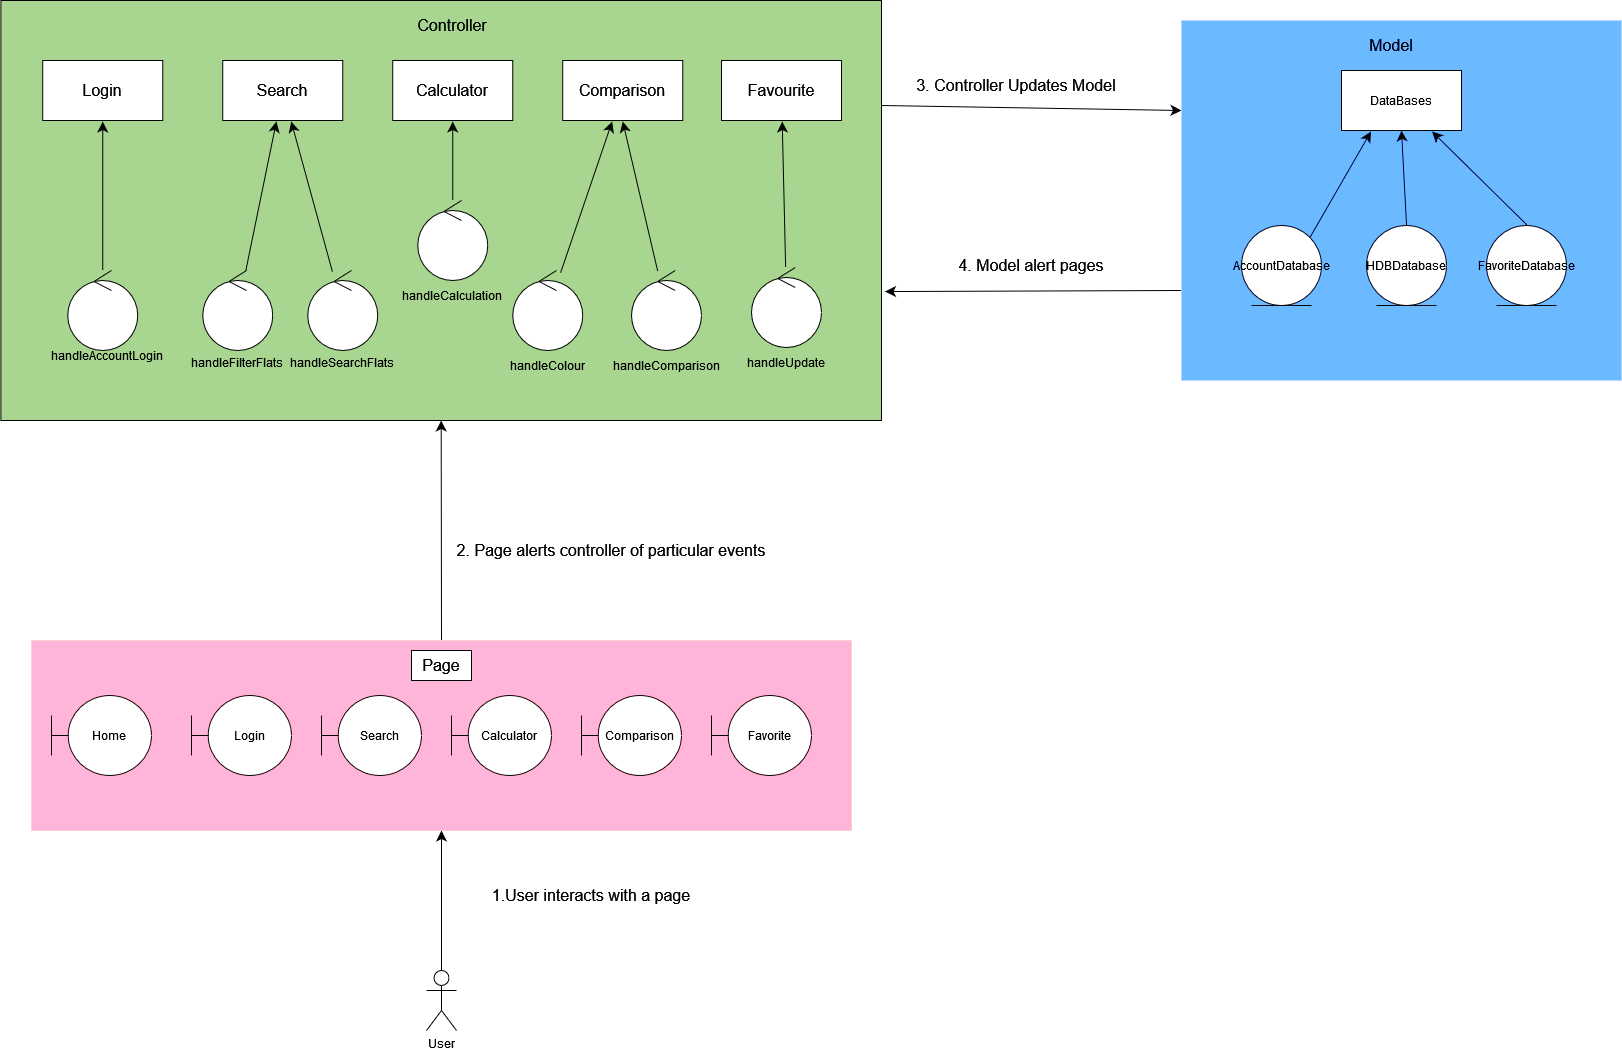

The diagram above was exported from draw.io. Its source (the exported page's mxGraphModel, read from the mxfile embedded in the PNG):
<mxGraphModel dx="2780" dy="1396" grid="1" gridSize="10" guides="1" tooltips="1" connect="1" arrows="1" fold="1" page="1" pageScale="1" pageWidth="850" pageHeight="1100" background="#FFFFFF" math="0" shadow="0">
  <root>
    <mxCell id="0" />
    <mxCell id="1" parent="0" />
    <mxCell id="Quemp6ai20f7P-iUz-UM-1" value="User" style="shape=umlActor;verticalLabelPosition=bottom;verticalAlign=top;html=1;outlineConnect=0;fontColor=#FFFFFF;strokeColor=#FFFFFF;fillColor=#000000;" vertex="1" parent="1">
      <mxGeometry x="215" y="970" width="30" height="60" as="geometry" />
    </mxCell>
    <mxCell id="Quemp6ai20f7P-iUz-UM-2" value="" style="endArrow=classic;html=1;rounded=0;fontSize=12;startSize=8;endSize=8;curved=1;exitX=0.5;exitY=0;exitDx=0;exitDy=0;exitPerimeter=0;entryX=0.5;entryY=1;entryDx=0;entryDy=0;fontColor=#FFFFFF;strokeColor=#FFFFFF;" edge="1" parent="1" source="Quemp6ai20f7P-iUz-UM-1" target="Quemp6ai20f7P-iUz-UM-4">
      <mxGeometry width="50" height="50" relative="1" as="geometry">
        <mxPoint x="-20" y="790" as="sourcePoint" />
        <mxPoint x="-95" y="830" as="targetPoint" />
      </mxGeometry>
    </mxCell>
    <mxCell id="Quemp6ai20f7P-iUz-UM-3" value="1.User interacts with a page" style="text;html=1;align=center;verticalAlign=middle;whiteSpace=wrap;rounded=0;fontSize=16;fontColor=#FFFFFF;" vertex="1" parent="1">
      <mxGeometry x="250" y="880" width="260" height="30" as="geometry" />
    </mxCell>
    <mxCell id="Quemp6ai20f7P-iUz-UM-30" style="edgeStyle=none;curved=1;rounded=0;orthogonalLoop=1;jettySize=auto;html=1;exitX=0.5;exitY=0;exitDx=0;exitDy=0;entryX=0.5;entryY=1;entryDx=0;entryDy=0;fontSize=12;startSize=8;endSize=8;fontColor=#FFFFFF;strokeColor=#FFFFFF;" edge="1" parent="1" source="Quemp6ai20f7P-iUz-UM-4" target="Quemp6ai20f7P-iUz-UM-29">
      <mxGeometry relative="1" as="geometry" />
    </mxCell>
    <mxCell id="Quemp6ai20f7P-iUz-UM-4" value="" style="rounded=0;whiteSpace=wrap;html=1;fillColor=#a20025;strokeColor=#6F0000;fontColor=#ffffff;" vertex="1" parent="1">
      <mxGeometry x="-180" y="640" width="820" height="190" as="geometry" />
    </mxCell>
    <mxCell id="Quemp6ai20f7P-iUz-UM-5" value="Page" style="text;html=1;align=center;verticalAlign=middle;whiteSpace=wrap;rounded=0;fontSize=16;fontColor=#FFFFFF;fillColor=#000000;perimeterSpacing=1;strokeWidth=1;strokeColor=#FCFCFC;" vertex="1" parent="1">
      <mxGeometry x="200" y="650" width="60" height="30" as="geometry" />
    </mxCell>
    <mxCell id="Quemp6ai20f7P-iUz-UM-18" value="Home" style="shape=umlBoundary;whiteSpace=wrap;html=1;fontColor=#FFFFFF;fillColor=#000000;perimeterSpacing=1;strokeWidth=1;strokeColor=#FCFCFC;" vertex="1" parent="1">
      <mxGeometry x="-160" y="695" width="100" height="80" as="geometry" />
    </mxCell>
    <mxCell id="Quemp6ai20f7P-iUz-UM-19" value="Login" style="shape=umlBoundary;whiteSpace=wrap;html=1;fontColor=#FFFFFF;fillColor=#000000;perimeterSpacing=1;strokeWidth=1;strokeColor=#FCFCFC;" vertex="1" parent="1">
      <mxGeometry x="-20" y="695" width="100" height="80" as="geometry" />
    </mxCell>
    <mxCell id="Quemp6ai20f7P-iUz-UM-20" value="Search" style="shape=umlBoundary;whiteSpace=wrap;html=1;fontColor=#FFFFFF;fillColor=#000000;perimeterSpacing=1;strokeWidth=1;strokeColor=#FCFCFC;" vertex="1" parent="1">
      <mxGeometry x="110" y="695" width="100" height="80" as="geometry" />
    </mxCell>
    <mxCell id="Quemp6ai20f7P-iUz-UM-21" value="Calculator" style="shape=umlBoundary;whiteSpace=wrap;html=1;fontColor=#FFFFFF;fillColor=#000000;perimeterSpacing=1;strokeWidth=1;strokeColor=#FCFCFC;" vertex="1" parent="1">
      <mxGeometry x="240" y="695" width="100" height="80" as="geometry" />
    </mxCell>
    <mxCell id="Quemp6ai20f7P-iUz-UM-22" value="Comparison" style="shape=umlBoundary;whiteSpace=wrap;html=1;fontColor=#FFFFFF;fillColor=#000000;perimeterSpacing=1;strokeWidth=1;strokeColor=#FCFCFC;" vertex="1" parent="1">
      <mxGeometry x="370" y="695" width="100" height="80" as="geometry" />
    </mxCell>
    <mxCell id="Quemp6ai20f7P-iUz-UM-28" value="2. Page alerts controller of particular events" style="text;html=1;align=center;verticalAlign=middle;whiteSpace=wrap;rounded=0;fontSize=16;fontColor=#FFFFFF;" vertex="1" parent="1">
      <mxGeometry x="230" y="535" width="340" height="30" as="geometry" />
    </mxCell>
    <mxCell id="Quemp6ai20f7P-iUz-UM-29" value="" style="rounded=0;whiteSpace=wrap;html=1;fontColor=#ffffff;fillColor=#194701;strokeColor=#FCFCFC;gradientColor=none;" vertex="1" parent="1">
      <mxGeometry x="-210.62" width="880.62" height="420" as="geometry" />
    </mxCell>
    <mxCell id="Quemp6ai20f7P-iUz-UM-31" value="" style="rounded=0;whiteSpace=wrap;html=1;fontColor=#FFFFFF;perimeterSpacing=1;strokeWidth=1;strokeColor=#FCFCFC;fillColor=#000000;" vertex="1" parent="1">
      <mxGeometry x="-168.75" y="60" width="120" height="60" as="geometry" />
    </mxCell>
    <mxCell id="Quemp6ai20f7P-iUz-UM-32" value="Controller" style="text;html=1;align=center;verticalAlign=middle;whiteSpace=wrap;rounded=0;fontSize=16;fontColor=#FFFFFF;" vertex="1" parent="1">
      <mxGeometry x="211.25" y="10" width="60" height="30" as="geometry" />
    </mxCell>
    <mxCell id="Quemp6ai20f7P-iUz-UM-33" value="Login" style="text;html=1;align=center;verticalAlign=middle;whiteSpace=wrap;rounded=0;fontSize=16;fontColor=#FFFFFF;fillColor=#000000;perimeterSpacing=1;strokeWidth=1;strokeColor=none;" vertex="1" parent="1">
      <mxGeometry x="-138.75" y="75" width="60" height="30" as="geometry" />
    </mxCell>
    <mxCell id="Quemp6ai20f7P-iUz-UM-34" value="" style="rounded=0;whiteSpace=wrap;html=1;fontColor=#FFFFFF;perimeterSpacing=1;strokeWidth=1;strokeColor=#FCFCFC;fillColor=#000000;" vertex="1" parent="1">
      <mxGeometry x="11.25" y="60" width="120" height="60" as="geometry" />
    </mxCell>
    <mxCell id="Quemp6ai20f7P-iUz-UM-35" value="Search" style="text;html=1;align=center;verticalAlign=middle;whiteSpace=wrap;rounded=0;fontSize=16;fontColor=#FFFFFF;fillColor=#000000;perimeterSpacing=1;strokeWidth=1;strokeColor=none;" vertex="1" parent="1">
      <mxGeometry x="41.25" y="75" width="60" height="30" as="geometry" />
    </mxCell>
    <mxCell id="Quemp6ai20f7P-iUz-UM-36" value="" style="rounded=0;whiteSpace=wrap;html=1;fontColor=#FFFFFF;perimeterSpacing=1;strokeWidth=1;strokeColor=#FCFCFC;fillColor=#000000;" vertex="1" parent="1">
      <mxGeometry x="181.25" y="60" width="120" height="60" as="geometry" />
    </mxCell>
    <mxCell id="Quemp6ai20f7P-iUz-UM-37" value="Calculator" style="text;html=1;align=center;verticalAlign=middle;whiteSpace=wrap;rounded=0;fontSize=16;fontColor=#FFFFFF;fillColor=#000000;perimeterSpacing=1;strokeWidth=1;strokeColor=none;" vertex="1" parent="1">
      <mxGeometry x="211.25" y="75" width="60" height="30" as="geometry" />
    </mxCell>
    <mxCell id="Quemp6ai20f7P-iUz-UM-38" value="" style="rounded=0;whiteSpace=wrap;html=1;fontColor=#FFFFFF;perimeterSpacing=1;strokeWidth=1;strokeColor=#FCFCFC;fillColor=#000000;" vertex="1" parent="1">
      <mxGeometry x="351.25" y="60" width="120" height="60" as="geometry" />
    </mxCell>
    <mxCell id="Quemp6ai20f7P-iUz-UM-39" value="Comparison" style="text;html=1;align=center;verticalAlign=middle;whiteSpace=wrap;rounded=0;fontSize=16;fontColor=#FFFFFF;fillColor=#000000;perimeterSpacing=1;strokeWidth=1;strokeColor=none;" vertex="1" parent="1">
      <mxGeometry x="381.25" y="75" width="60" height="30" as="geometry" />
    </mxCell>
    <mxCell id="Quemp6ai20f7P-iUz-UM-45" value="" style="edgeStyle=none;curved=1;rounded=0;orthogonalLoop=1;jettySize=auto;html=1;fontSize=12;startSize=8;endSize=8;entryX=0.5;entryY=1;entryDx=0;entryDy=0;fontColor=#FFFFFF;strokeColor=#FFFFFF;" edge="1" parent="1" source="Quemp6ai20f7P-iUz-UM-43" target="Quemp6ai20f7P-iUz-UM-31">
      <mxGeometry relative="1" as="geometry" />
    </mxCell>
    <mxCell id="Quemp6ai20f7P-iUz-UM-43" value="" style="ellipse;shape=umlControl;whiteSpace=wrap;html=1;fontColor=#FFFFFF;fillColor=#000000;perimeterSpacing=1;strokeWidth=1;strokeColor=#FCFCFC;" vertex="1" parent="1">
      <mxGeometry x="-143.75" y="270" width="70" height="80" as="geometry" />
    </mxCell>
    <mxCell id="Quemp6ai20f7P-iUz-UM-47" value="" style="edgeStyle=none;curved=1;rounded=0;orthogonalLoop=1;jettySize=auto;html=1;fontSize=12;startSize=8;endSize=8;fontColor=#FFFFFF;strokeColor=#FCFCFC;" edge="1" parent="1" source="Quemp6ai20f7P-iUz-UM-46" target="Quemp6ai20f7P-iUz-UM-34">
      <mxGeometry relative="1" as="geometry" />
    </mxCell>
    <mxCell id="Quemp6ai20f7P-iUz-UM-46" value="" style="ellipse;shape=umlControl;whiteSpace=wrap;html=1;fontColor=#FFFFFF;fillColor=#000000;perimeterSpacing=1;strokeWidth=1;strokeColor=#FCFCFC;" vertex="1" parent="1">
      <mxGeometry x="-8.75" y="270" width="70" height="80" as="geometry" />
    </mxCell>
    <mxCell id="Quemp6ai20f7P-iUz-UM-49" value="" style="edgeStyle=none;curved=1;rounded=0;orthogonalLoop=1;jettySize=auto;html=1;fontSize=12;startSize=8;endSize=8;fontColor=#FFFFFF;strokeColor=#FCFCFC;" edge="1" parent="1" source="Quemp6ai20f7P-iUz-UM-48" target="Quemp6ai20f7P-iUz-UM-34">
      <mxGeometry relative="1" as="geometry" />
    </mxCell>
    <mxCell id="Quemp6ai20f7P-iUz-UM-48" value="" style="ellipse;shape=umlControl;whiteSpace=wrap;html=1;fontColor=#FFFFFF;fillColor=#000000;perimeterSpacing=1;strokeWidth=1;strokeColor=#FCFCFC;" vertex="1" parent="1">
      <mxGeometry x="96.25" y="270" width="70" height="80" as="geometry" />
    </mxCell>
    <mxCell id="Quemp6ai20f7P-iUz-UM-51" value="" style="edgeStyle=none;curved=1;rounded=0;orthogonalLoop=1;jettySize=auto;html=1;fontSize=12;startSize=8;endSize=8;entryX=0.5;entryY=1;entryDx=0;entryDy=0;fontColor=#FFFFFF;strokeColor=#FCFCFC;" edge="1" parent="1" source="Quemp6ai20f7P-iUz-UM-50" target="Quemp6ai20f7P-iUz-UM-36">
      <mxGeometry relative="1" as="geometry" />
    </mxCell>
    <mxCell id="Quemp6ai20f7P-iUz-UM-50" value="" style="ellipse;shape=umlControl;whiteSpace=wrap;html=1;fontColor=#FFFFFF;fillColor=#000000;perimeterSpacing=1;strokeWidth=1;strokeColor=#FCFCFC;" vertex="1" parent="1">
      <mxGeometry x="206.25" y="200" width="70" height="80" as="geometry" />
    </mxCell>
    <mxCell id="Quemp6ai20f7P-iUz-UM-54" value="" style="edgeStyle=none;curved=1;rounded=0;orthogonalLoop=1;jettySize=auto;html=1;fontSize=12;startSize=8;endSize=8;fontColor=#FFFFFF;strokeColor=#FCFCFC;" edge="1" parent="1" source="Quemp6ai20f7P-iUz-UM-53" target="Quemp6ai20f7P-iUz-UM-38">
      <mxGeometry relative="1" as="geometry" />
    </mxCell>
    <mxCell id="Quemp6ai20f7P-iUz-UM-53" value="" style="ellipse;shape=umlControl;whiteSpace=wrap;html=1;fontColor=#FFFFFF;fillColor=#000000;perimeterSpacing=1;strokeWidth=1;strokeColor=#FCFCFC;" vertex="1" parent="1">
      <mxGeometry x="301.25" y="270" width="70" height="80" as="geometry" />
    </mxCell>
    <mxCell id="Quemp6ai20f7P-iUz-UM-57" value="" style="edgeStyle=none;curved=1;rounded=0;orthogonalLoop=1;jettySize=auto;html=1;fontSize=12;startSize=8;endSize=8;entryX=0.5;entryY=1;entryDx=0;entryDy=0;fontColor=#FFFFFF;strokeColor=#FCFCFC;" edge="1" parent="1" source="Quemp6ai20f7P-iUz-UM-55" target="Quemp6ai20f7P-iUz-UM-38">
      <mxGeometry relative="1" as="geometry">
        <mxPoint x="438.19444444444434" y="160" as="targetPoint" />
      </mxGeometry>
    </mxCell>
    <mxCell id="Quemp6ai20f7P-iUz-UM-55" value="" style="ellipse;shape=umlControl;whiteSpace=wrap;html=1;fontColor=#FFFFFF;fillColor=#000000;perimeterSpacing=1;strokeWidth=1;strokeColor=#FCFCFC;" vertex="1" parent="1">
      <mxGeometry x="420" y="270" width="70" height="80" as="geometry" />
    </mxCell>
    <mxCell id="Quemp6ai20f7P-iUz-UM-58" value="" style="endArrow=classic;html=1;rounded=0;fontSize=12;startSize=8;endSize=8;curved=1;entryX=0;entryY=0.25;entryDx=0;entryDy=0;exitX=1;exitY=0.25;exitDx=0;exitDy=0;fontColor=#FFFFFF;strokeColor=#FFFFFF;" edge="1" parent="1" source="Quemp6ai20f7P-iUz-UM-29" target="Quemp6ai20f7P-iUz-UM-59">
      <mxGeometry width="50" height="50" relative="1" as="geometry">
        <mxPoint x="530.63" y="115" as="sourcePoint" />
        <mxPoint x="580.63" y="65" as="targetPoint" />
      </mxGeometry>
    </mxCell>
    <mxCell id="Quemp6ai20f7P-iUz-UM-61" style="edgeStyle=none;curved=1;rounded=0;orthogonalLoop=1;jettySize=auto;html=1;exitX=0;exitY=0.75;exitDx=0;exitDy=0;entryX=1.004;entryY=0.693;entryDx=0;entryDy=0;fontSize=12;startSize=8;endSize=8;entryPerimeter=0;fontColor=#FFFFFF;strokeColor=#FFFFFF;" edge="1" parent="1" source="Quemp6ai20f7P-iUz-UM-59" target="Quemp6ai20f7P-iUz-UM-29">
      <mxGeometry relative="1" as="geometry" />
    </mxCell>
    <mxCell id="Quemp6ai20f7P-iUz-UM-59" value="" style="rounded=0;whiteSpace=wrap;html=1;fontColor=#ffffff;fillColor=#0050ef;strokeColor=#001DBC;" vertex="1" parent="1">
      <mxGeometry x="970" y="20" width="440" height="360" as="geometry" />
    </mxCell>
    <mxCell id="Quemp6ai20f7P-iUz-UM-60" value="3. Controller Updates Model" style="text;html=1;align=center;verticalAlign=middle;whiteSpace=wrap;rounded=0;fontSize=16;fontColor=#FFFFFF;" vertex="1" parent="1">
      <mxGeometry x="680" y="70" width="250" height="30" as="geometry" />
    </mxCell>
    <mxCell id="Quemp6ai20f7P-iUz-UM-62" value="4. Model alert pages" style="text;html=1;align=center;verticalAlign=middle;whiteSpace=wrap;rounded=0;fontSize=16;fontColor=#FFFFFF;" vertex="1" parent="1">
      <mxGeometry x="720" y="250" width="200" height="30" as="geometry" />
    </mxCell>
    <mxCell id="Quemp6ai20f7P-iUz-UM-63" value="Model" style="text;html=1;align=center;verticalAlign=middle;whiteSpace=wrap;rounded=0;fontSize=16;fontColor=#FFFFFF;" vertex="1" parent="1">
      <mxGeometry x="1150" y="30" width="60" height="30" as="geometry" />
    </mxCell>
    <mxCell id="Quemp6ai20f7P-iUz-UM-64" value="DataBases" style="rounded=0;whiteSpace=wrap;html=1;fontColor=#FFFFFF;fillColor=#000000;perimeterSpacing=1;strokeWidth=1;strokeColor=#FCFCFC;" vertex="1" parent="1">
      <mxGeometry x="1130" y="70" width="120" height="60" as="geometry" />
    </mxCell>
    <mxCell id="Quemp6ai20f7P-iUz-UM-70" style="edgeStyle=none;curved=1;rounded=0;orthogonalLoop=1;jettySize=auto;html=1;exitX=0.5;exitY=0;exitDx=0;exitDy=0;entryX=0.75;entryY=1;entryDx=0;entryDy=0;fontSize=12;startSize=8;endSize=8;fontColor=#FFFFFF;strokeColor=#FCFCFC;" edge="1" parent="1" source="Quemp6ai20f7P-iUz-UM-65" target="Quemp6ai20f7P-iUz-UM-64">
      <mxGeometry relative="1" as="geometry" />
    </mxCell>
    <mxCell id="Quemp6ai20f7P-iUz-UM-65" value="FavoriteDatabase" style="ellipse;shape=umlEntity;whiteSpace=wrap;html=1;fontColor=#FFFFFF;fillColor=#000000;perimeterSpacing=1;strokeWidth=1;strokeColor=#FCFCFC;" vertex="1" parent="1">
      <mxGeometry x="1275" y="225" width="80" height="80" as="geometry" />
    </mxCell>
    <mxCell id="Quemp6ai20f7P-iUz-UM-69" style="edgeStyle=none;curved=1;rounded=0;orthogonalLoop=1;jettySize=auto;html=1;exitX=0.5;exitY=0;exitDx=0;exitDy=0;fontSize=12;startSize=8;endSize=8;fontColor=#FFFFFF;strokeColor=#FCFCFC;" edge="1" parent="1" source="Quemp6ai20f7P-iUz-UM-66">
      <mxGeometry relative="1" as="geometry">
        <mxPoint x="1190" y="130" as="targetPoint" />
      </mxGeometry>
    </mxCell>
    <mxCell id="Quemp6ai20f7P-iUz-UM-66" value="HDBDatabase" style="ellipse;shape=umlEntity;whiteSpace=wrap;html=1;fontColor=#FFFFFF;fillColor=#000000;perimeterSpacing=1;strokeWidth=1;strokeColor=#FCFCFC;" vertex="1" parent="1">
      <mxGeometry x="1155" y="225" width="80" height="80" as="geometry" />
    </mxCell>
    <mxCell id="Quemp6ai20f7P-iUz-UM-68" style="edgeStyle=none;curved=1;rounded=0;orthogonalLoop=1;jettySize=auto;html=1;exitX=1;exitY=0;exitDx=0;exitDy=0;entryX=0.25;entryY=1;entryDx=0;entryDy=0;fontSize=12;startSize=8;endSize=8;fontColor=#FFFFFF;strokeColor=#FCFCFC;" edge="1" parent="1" source="Quemp6ai20f7P-iUz-UM-67" target="Quemp6ai20f7P-iUz-UM-64">
      <mxGeometry relative="1" as="geometry" />
    </mxCell>
    <mxCell id="Quemp6ai20f7P-iUz-UM-67" value="AccountDatabase" style="ellipse;shape=umlEntity;whiteSpace=wrap;html=1;fontColor=#FFFFFF;fillColor=#000000;perimeterSpacing=1;strokeWidth=1;strokeColor=#FCFCFC;" vertex="1" parent="1">
      <mxGeometry x="1030" y="225" width="80" height="80" as="geometry" />
    </mxCell>
    <mxCell id="Quemp6ai20f7P-iUz-UM-71" value="Favorite" style="shape=umlBoundary;whiteSpace=wrap;html=1;fontColor=#FFFFFF;fillColor=#000000;perimeterSpacing=1;strokeWidth=1;strokeColor=#FCFCFC;" vertex="1" parent="1">
      <mxGeometry x="500" y="695" width="100" height="80" as="geometry" />
    </mxCell>
    <mxCell id="Quemp6ai20f7P-iUz-UM-72" value="" style="rounded=0;whiteSpace=wrap;html=1;fontColor=#FFFFFF;perimeterSpacing=1;strokeWidth=1;strokeColor=#FCFCFC;fillColor=#000000;" vertex="1" parent="1">
      <mxGeometry x="510" y="60" width="120" height="60" as="geometry" />
    </mxCell>
    <mxCell id="Quemp6ai20f7P-iUz-UM-74" value="" style="edgeStyle=none;curved=1;rounded=0;orthogonalLoop=1;jettySize=auto;html=1;fontSize=12;startSize=8;endSize=8;fontColor=#FFFFFF;strokeColor=#FCFCFC;" edge="1" parent="1" source="Quemp6ai20f7P-iUz-UM-73" target="Quemp6ai20f7P-iUz-UM-72">
      <mxGeometry relative="1" as="geometry" />
    </mxCell>
    <mxCell id="Quemp6ai20f7P-iUz-UM-73" value="" style="ellipse;shape=umlControl;whiteSpace=wrap;html=1;fontColor=#FFFFFF;fillColor=#000000;perimeterSpacing=1;strokeWidth=1;strokeColor=#FCFCFC;" vertex="1" parent="1">
      <mxGeometry x="540" y="267" width="70" height="80" as="geometry" />
    </mxCell>
    <mxCell id="Quemp6ai20f7P-iUz-UM-75" value="Favourite" style="text;html=1;align=center;verticalAlign=middle;whiteSpace=wrap;rounded=0;fontSize=16;fontColor=#FFFFFF;fillColor=#000000;perimeterSpacing=1;strokeWidth=1;strokeColor=none;" vertex="1" parent="1">
      <mxGeometry x="540" y="75" width="60" height="30" as="geometry" />
    </mxCell>
    <mxCell id="Quemp6ai20f7P-iUz-UM-82" value="&lt;font color=&quot;#ffffff&quot;&gt;handleAccountLogin&lt;/font&gt;" style="text;html=1;align=center;verticalAlign=middle;whiteSpace=wrap;rounded=0;" vertex="1" parent="1">
      <mxGeometry x="-133.75" y="340" width="60" height="30" as="geometry" />
    </mxCell>
    <mxCell id="Quemp6ai20f7P-iUz-UM-84" value="handleFilterFlats" style="text;html=1;align=center;verticalAlign=middle;whiteSpace=wrap;rounded=0;fontColor=#FFFFFF;" vertex="1" parent="1">
      <mxGeometry x="-3.75" y="347" width="60" height="30" as="geometry" />
    </mxCell>
    <mxCell id="Quemp6ai20f7P-iUz-UM-85" value="handleSearchFlats" style="text;html=1;align=center;verticalAlign=middle;whiteSpace=wrap;rounded=0;fontColor=#FFFFFF;" vertex="1" parent="1">
      <mxGeometry x="101.25" y="347" width="60" height="30" as="geometry" />
    </mxCell>
    <mxCell id="Quemp6ai20f7P-iUz-UM-86" value="handleCalculation" style="text;html=1;align=center;verticalAlign=middle;whiteSpace=wrap;rounded=0;fontColor=#FFFFFF;" vertex="1" parent="1">
      <mxGeometry x="211.25" y="280" width="60" height="30" as="geometry" />
    </mxCell>
    <mxCell id="Quemp6ai20f7P-iUz-UM-87" value="handleUpdate" style="text;html=1;align=center;verticalAlign=middle;whiteSpace=wrap;rounded=0;fontColor=#FFFFFF;" vertex="1" parent="1">
      <mxGeometry x="545" y="347" width="60" height="30" as="geometry" />
    </mxCell>
    <mxCell id="Quemp6ai20f7P-iUz-UM-88" value="handleComparison" style="text;html=1;align=center;verticalAlign=middle;whiteSpace=wrap;rounded=0;fontColor=#FFFFFF;" vertex="1" parent="1">
      <mxGeometry x="425" y="350" width="60" height="30" as="geometry" />
    </mxCell>
    <mxCell id="Quemp6ai20f7P-iUz-UM-89" value="handleColour" style="text;html=1;align=center;verticalAlign=middle;whiteSpace=wrap;rounded=0;fontColor=#FFFFFF;" vertex="1" parent="1">
      <mxGeometry x="306.25" y="350" width="60" height="30" as="geometry" />
    </mxCell>
  </root>
</mxGraphModel>